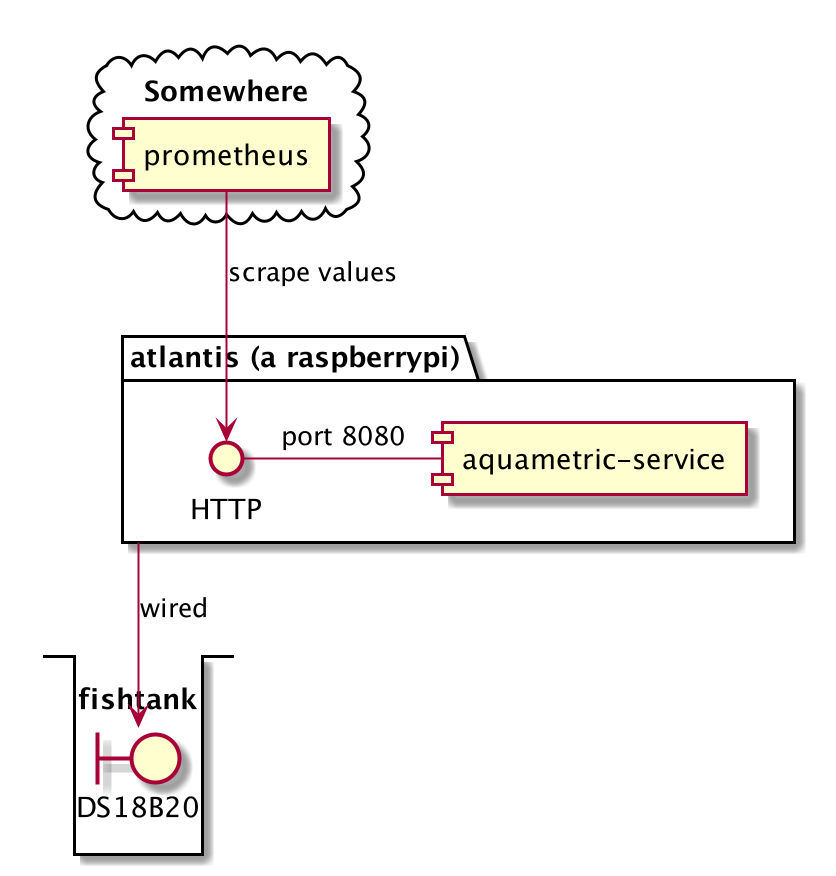

The diagram above was rendered by PlantUML. Its source (embedded in the PNG):
@startuml

package "atlantis (a raspberrypi)" as pi {
HTTP - [aquametric-service] : port 8080
}

stack fishtank {
    boundary DS18B20 as sensor
}

pi -d-> sensor : wired

cloud Somewhere {
    [prometheus] --> [HTTP] : scrape values
}

@enduml